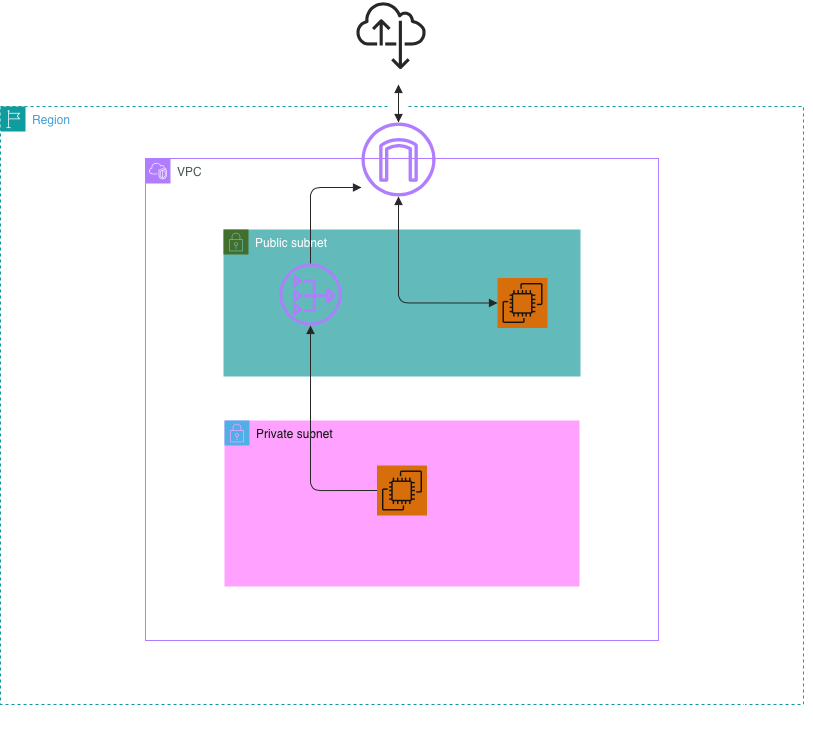

The diagram above was exported from draw.io. Its source (the exported page's mxGraphModel, read from the mxfile embedded in the PNG):
<mxGraphModel dx="1215" dy="869" grid="0" gridSize="10" guides="1" tooltips="1" connect="1" arrows="1" fold="1" page="1" pageScale="1" pageWidth="1100" pageHeight="850" background="light-dark(#FFFFFF,#FFFFFF)" math="0" shadow="0">
  <root>
    <mxCell id="0" />
    <mxCell id="1" parent="0" />
    <mxCell id="aqV49ojS5WQxhUua_wTT-2" parent="1" style="points=[[0,0],[0.25,0],[0.5,0],[0.75,0],[1,0],[1,0.25],[1,0.5],[1,0.75],[1,1],[0.75,1],[0.5,1],[0.25,1],[0,1],[0,0.75],[0,0.5],[0,0.25]];outlineConnect=0;gradientColor=none;html=1;whiteSpace=wrap;fontSize=12;fontStyle=0;container=1;pointerEvents=0;collapsible=0;recursiveResize=0;shape=mxgraph.aws4.group;grIcon=mxgraph.aws4.group_region;strokeColor=#00A4A6;fillColor=none;verticalAlign=top;align=left;spacingLeft=30;fontColor=#147EBA;dashed=1;shadow=0;" value="Region" vertex="1">
      <mxGeometry height="598" width="803" x="149" y="122" as="geometry" />
    </mxCell>
    <mxCell id="aqV49ojS5WQxhUua_wTT-1" parent="aqV49ojS5WQxhUua_wTT-2" style="points=[[0,0],[0.25,0],[0.5,0],[0.75,0],[1,0],[1,0.25],[1,0.5],[1,0.75],[1,1],[0.75,1],[0.5,1],[0.25,1],[0,1],[0,0.75],[0,0.5],[0,0.25]];outlineConnect=0;gradientColor=none;html=1;whiteSpace=wrap;fontSize=12;fontStyle=0;container=1;pointerEvents=0;collapsible=0;recursiveResize=0;shape=mxgraph.aws4.group;grIcon=mxgraph.aws4.group_vpc2;strokeColor=#8C4FFF;fillColor=none;verticalAlign=top;align=left;spacingLeft=30;fontColor=#AAB7B8;dashed=0;shadow=0;" value="VPC" vertex="1">
      <mxGeometry height="482" width="513" x="145" y="52" as="geometry" />
    </mxCell>
    <mxCell id="aqV49ojS5WQxhUua_wTT-7" parent="aqV49ojS5WQxhUua_wTT-1" style="points=[[0,0],[0.25,0],[0.5,0],[0.75,0],[1,0],[1,0.25],[1,0.5],[1,0.75],[1,1],[0.75,1],[0.5,1],[0.25,1],[0,1],[0,0.75],[0,0.5],[0,0.25]];outlineConnect=0;html=1;whiteSpace=wrap;fontSize=12;fontStyle=0;container=1;pointerEvents=0;collapsible=0;recursiveResize=0;shape=mxgraph.aws4.group;grIcon=mxgraph.aws4.group_security_group;grStroke=0;strokeColor=#82b366;fillColor=#006666;verticalAlign=top;align=left;spacingLeft=30;shadow=0;fillStyle=auto;strokeWidth=15;perimeterSpacing=5;" value="Public subnet" vertex="1">
      <mxGeometry height="147" width="357" x="78" y="71" as="geometry" />
    </mxCell>
    <mxCell id="aqV49ojS5WQxhUua_wTT-19" parent="aqV49ojS5WQxhUua_wTT-7" style="sketch=0;outlineConnect=0;fontColor=#232F3E;gradientColor=none;fillColor=#8C4FFF;strokeColor=none;dashed=0;verticalLabelPosition=bottom;verticalAlign=top;align=center;html=1;fontSize=12;fontStyle=0;aspect=fixed;pointerEvents=1;shape=mxgraph.aws4.nat_gateway;" value="" vertex="1">
      <mxGeometry height="62" width="62" x="56" y="34" as="geometry" />
    </mxCell>
    <mxCell id="aqV49ojS5WQxhUua_wTT-24" parent="aqV49ojS5WQxhUua_wTT-7" style="sketch=0;points=[[0,0,0],[0.25,0,0],[0.5,0,0],[0.75,0,0],[1,0,0],[0,1,0],[0.25,1,0],[0.5,1,0],[0.75,1,0],[1,1,0],[0,0.25,0],[0,0.5,0],[0,0.75,0],[1,0.25,0],[1,0.5,0],[1,0.75,0]];outlineConnect=0;fontColor=#232F3E;fillColor=#ED7100;strokeColor=#ffffff;dashed=0;verticalLabelPosition=bottom;verticalAlign=top;align=center;html=1;fontSize=12;fontStyle=0;aspect=fixed;shape=mxgraph.aws4.resourceIcon;resIcon=mxgraph.aws4.ec2;" value="" vertex="1">
      <mxGeometry height="50" width="50" x="274" y="48.5" as="geometry" />
    </mxCell>
    <mxCell id="aqV49ojS5WQxhUua_wTT-6" parent="aqV49ojS5WQxhUua_wTT-1" style="points=[[0,0],[0.25,0],[0.5,0],[0.75,0],[1,0],[1,0.25],[1,0.5],[1,0.75],[1,1],[0.75,1],[0.5,1],[0.25,1],[0,1],[0,0.75],[0,0.5],[0,0.25]];outlineConnect=0;html=1;whiteSpace=wrap;fontSize=12;fontStyle=0;container=1;pointerEvents=0;collapsible=0;recursiveResize=0;shape=mxgraph.aws4.group;grIcon=mxgraph.aws4.group_security_group;grStroke=0;strokeColor=#006EAF;fillColor=#990099;verticalAlign=top;align=left;spacingLeft=30;fontColor=#ffffff;dashed=0;" value="Private subnet" vertex="1">
      <mxGeometry height="166" width="355" x="79" y="262" as="geometry" />
    </mxCell>
    <mxCell id="aqV49ojS5WQxhUua_wTT-25" parent="aqV49ojS5WQxhUua_wTT-6" style="sketch=0;points=[[0,0,0],[0.25,0,0],[0.5,0,0],[0.75,0,0],[1,0,0],[0,1,0],[0.25,1,0],[0.5,1,0],[0.75,1,0],[1,1,0],[0,0.25,0],[0,0.5,0],[0,0.75,0],[1,0.25,0],[1,0.5,0],[1,0.75,0]];outlineConnect=0;fontColor=#232F3E;fillColor=#ED7100;strokeColor=#ffffff;dashed=0;verticalLabelPosition=bottom;verticalAlign=top;align=center;html=1;fontSize=12;fontStyle=0;aspect=fixed;shape=mxgraph.aws4.resourceIcon;resIcon=mxgraph.aws4.ec2;" value="" vertex="1">
      <mxGeometry height="50" width="50" x="152.5" y="45" as="geometry" />
    </mxCell>
    <mxCell id="aqV49ojS5WQxhUua_wTT-13" parent="aqV49ojS5WQxhUua_wTT-1" style="sketch=0;outlineConnect=0;fontColor=#232F3E;gradientColor=none;fillColor=#8C4FFF;strokeColor=none;dashed=0;verticalLabelPosition=bottom;verticalAlign=top;align=center;html=1;fontSize=12;fontStyle=0;aspect=fixed;pointerEvents=1;shape=mxgraph.aws4.internet_gateway;" value="" vertex="1">
      <mxGeometry height="74" width="74" x="216" y="-36" as="geometry" />
    </mxCell>
    <mxCell id="aqV49ojS5WQxhUua_wTT-29" edge="1" parent="aqV49ojS5WQxhUua_wTT-1" source="aqV49ojS5WQxhUua_wTT-25" style="edgeStyle=orthogonalEdgeStyle;html=1;endArrow=block;elbow=vertical;startArrow=none;endFill=1;strokeColor=#E6E6E6;rounded=1;exitX=0;exitY=0.5;exitDx=0;exitDy=0;exitPerimeter=0;curved=0;" target="aqV49ojS5WQxhUua_wTT-19" value="">
      <mxGeometry relative="1" width="100" as="geometry">
        <mxPoint x="194" y="245" as="sourcePoint" />
        <mxPoint x="294" y="245" as="targetPoint" />
      </mxGeometry>
    </mxCell>
    <mxCell id="aqV49ojS5WQxhUua_wTT-30" edge="1" parent="aqV49ojS5WQxhUua_wTT-1" source="aqV49ojS5WQxhUua_wTT-19" style="edgeStyle=orthogonalEdgeStyle;html=1;endArrow=block;elbow=vertical;startArrow=none;endFill=1;strokeColor=#E6E6E6;rounded=1;curved=0;" target="aqV49ojS5WQxhUua_wTT-13" value="">
      <mxGeometry relative="1" width="100" as="geometry">
        <Array as="points">
          <mxPoint x="165" y="29" />
        </Array>
        <mxPoint x="169" y="147" as="sourcePoint" />
        <mxPoint x="134" y="-9" as="targetPoint" />
      </mxGeometry>
    </mxCell>
    <mxCell id="aqV49ojS5WQxhUua_wTT-22" edge="1" parent="aqV49ojS5WQxhUua_wTT-1" source="aqV49ojS5WQxhUua_wTT-24" style="html=1;endArrow=block;elbow=vertical;startArrow=block;startFill=1;endFill=1;strokeColor=#E6E6E6;rounded=1;exitX=0;exitY=0.5;exitDx=0;exitDy=0;exitPerimeter=0;edgeStyle=orthogonalEdgeStyle;" target="aqV49ojS5WQxhUua_wTT-13" value="">
      <mxGeometry relative="1" width="100" as="geometry">
        <mxPoint x="341.13" y="133" as="sourcePoint" />
        <mxPoint x="256.062" y="26.999237075836845" as="targetPoint" />
      </mxGeometry>
    </mxCell>
    <mxCell id="aqV49ojS5WQxhUua_wTT-5" edge="1" parent="1" source="aqV49ojS5WQxhUua_wTT-2" style="edgeStyle=orthogonalEdgeStyle;rounded=0;orthogonalLoop=1;jettySize=auto;html=1;exitX=1;exitY=1;exitDx=0;exitDy=0;">
      <mxGeometry relative="1" as="geometry">
        <mxPoint x="893" y="653.6666666666667" as="targetPoint" />
      </mxGeometry>
    </mxCell>
    <mxCell id="aqV49ojS5WQxhUua_wTT-17" edge="1" parent="1" source="aqV49ojS5WQxhUua_wTT-15" style="edgeStyle=orthogonalEdgeStyle;rounded=0;orthogonalLoop=1;jettySize=auto;html=1;strokeWidth=15;" target="aqV49ojS5WQxhUua_wTT-13" value="">
      <mxGeometry relative="1" as="geometry" />
    </mxCell>
    <mxCell id="aqV49ojS5WQxhUua_wTT-18" edge="1" parent="1" source="aqV49ojS5WQxhUua_wTT-15" style="edgeStyle=orthogonalEdgeStyle;rounded=0;orthogonalLoop=1;jettySize=auto;html=1;" target="aqV49ojS5WQxhUua_wTT-13" value="">
      <mxGeometry relative="1" as="geometry" />
    </mxCell>
    <mxCell id="aqV49ojS5WQxhUua_wTT-15" parent="1" style="sketch=0;outlineConnect=0;fontColor=#232F3E;gradientColor=none;fillColor=#E6E6E6;strokeColor=none;dashed=0;verticalLabelPosition=bottom;verticalAlign=top;align=center;html=1;fontSize=12;fontStyle=0;aspect=fixed;pointerEvents=1;shape=mxgraph.aws4.internet_alt22;" value="" vertex="1">
      <mxGeometry height="69" width="69" x="505" y="16" as="geometry" />
    </mxCell>
    <mxCell id="aqV49ojS5WQxhUua_wTT-16" edge="1" parent="1" source="aqV49ojS5WQxhUua_wTT-13" style="html=1;endArrow=block;elbow=vertical;startArrow=block;startFill=1;endFill=1;strokeColor=#E6E6E6;rounded=0;" value="">
      <mxGeometry relative="1" width="100" as="geometry">
        <mxPoint x="503" y="112" as="sourcePoint" />
        <mxPoint x="547" y="100" as="targetPoint" />
      </mxGeometry>
    </mxCell>
  </root>
</mxGraphModel>